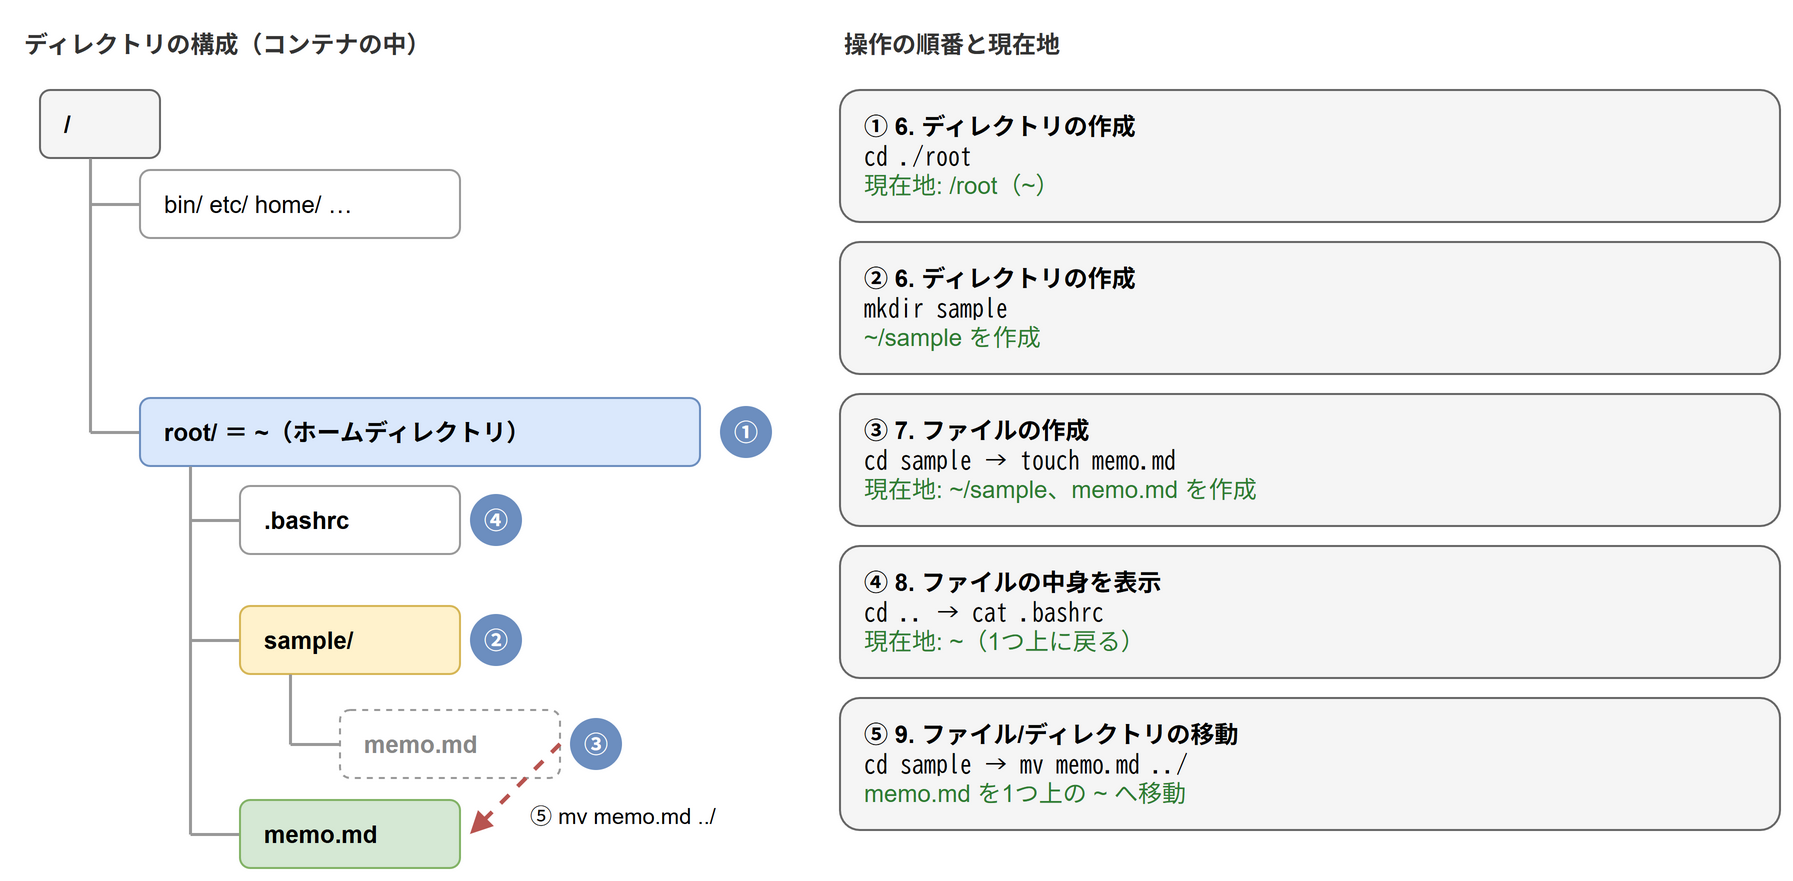

The diagram above was exported from draw.io. Its source (the exported page's mxGraphModel, read from the mxfile embedded in the PNG):
<mxGraphModel grid="1" gridSize="10" page="0">
  <root>
    <mxCell id="0" />
    <mxCell id="1" parent="0" />
    <mxCell id="c2" value="ディレクトリの構成（コンテナの中）" style="text;html=1;whiteSpace=wrap;align=left;verticalAlign=middle;fontSize=12;fontColor=#333333;fontStyle=1;" vertex="1" parent="1">
      <mxGeometry x="20" y="5" width="380" height="24" as="geometry" />
    </mxCell>
    <mxCell id="c3" value="/" style="rounded=1;whiteSpace=wrap;html=1;fontSize=12;fillColor=#f5f5f5;strokeColor=#666666;fontStyle=1;align=left;spacingLeft=10;" vertex="1" parent="1">
      <mxGeometry x="30" y="40" width="60" height="34" as="geometry" />
    </mxCell>
    <mxCell id="c4" value="" style="html=1;endArrow=none;strokeColor=#999999;strokeWidth=1.5;fontSize=12;labelBackgroundColor=none;verticalAlign=bottom;" edge="1" parent="1">
      <mxGeometry relative="1" as="geometry">
        <mxPoint x="55" y="74" as="sourcePoint" />
        <mxPoint x="55" y="211" as="targetPoint" />
      </mxGeometry>
    </mxCell>
    <mxCell id="c5" value="" style="html=1;endArrow=none;strokeColor=#999999;strokeWidth=1.5;fontSize=12;labelBackgroundColor=none;verticalAlign=bottom;" edge="1" parent="1">
      <mxGeometry relative="1" as="geometry">
        <mxPoint x="55" y="97" as="sourcePoint" />
        <mxPoint x="80" y="97" as="targetPoint" />
      </mxGeometry>
    </mxCell>
    <mxCell id="c6" value="bin/ etc/ home/ …" style="rounded=1;whiteSpace=wrap;html=1;fontSize=12;fillColor=#ffffff;strokeColor=#999999;fontStyle=1;align=left;spacingLeft=10;fontStyle=0;" vertex="1" parent="1">
      <mxGeometry x="80" y="80" width="160" height="34" as="geometry" />
    </mxCell>
    <mxCell id="c7" value="" style="html=1;endArrow=none;strokeColor=#999999;strokeWidth=1.5;fontSize=12;labelBackgroundColor=none;verticalAlign=bottom;" edge="1" parent="1">
      <mxGeometry relative="1" as="geometry">
        <mxPoint x="55" y="211" as="sourcePoint" />
        <mxPoint x="80" y="211" as="targetPoint" />
      </mxGeometry>
    </mxCell>
    <mxCell id="c8" value="root/ ＝ ~（ホームディレクトリ）" style="rounded=1;whiteSpace=wrap;html=1;fontSize=12;fillColor=#dae8fc;strokeColor=#6c8ebf;fontStyle=1;align=left;spacingLeft=10;" vertex="1" parent="1">
      <mxGeometry x="80" y="194" width="280" height="34" as="geometry" />
    </mxCell>
    <mxCell id="c9" value="" style="html=1;endArrow=none;strokeColor=#999999;strokeWidth=1.5;fontSize=12;labelBackgroundColor=none;verticalAlign=bottom;" edge="1" parent="1">
      <mxGeometry relative="1" as="geometry">
        <mxPoint x="105" y="228" as="sourcePoint" />
        <mxPoint x="105" y="395" as="targetPoint" />
      </mxGeometry>
    </mxCell>
    <mxCell id="c10" value="" style="html=1;endArrow=none;strokeColor=#999999;strokeWidth=1.5;fontSize=12;labelBackgroundColor=none;verticalAlign=bottom;" edge="1" parent="1">
      <mxGeometry relative="1" as="geometry">
        <mxPoint x="105" y="255" as="sourcePoint" />
        <mxPoint x="130" y="255" as="targetPoint" />
      </mxGeometry>
    </mxCell>
    <mxCell id="c11" value=".bashrc" style="rounded=1;whiteSpace=wrap;html=1;fontSize=12;fillColor=#ffffff;strokeColor=#999999;fontStyle=1;align=left;spacingLeft=10;" vertex="1" parent="1">
      <mxGeometry x="130" y="238" width="110" height="34" as="geometry" />
    </mxCell>
    <mxCell id="c12" value="" style="html=1;endArrow=none;strokeColor=#999999;strokeWidth=1.5;fontSize=12;labelBackgroundColor=none;verticalAlign=bottom;" edge="1" parent="1">
      <mxGeometry relative="1" as="geometry">
        <mxPoint x="105" y="315" as="sourcePoint" />
        <mxPoint x="130" y="315" as="targetPoint" />
      </mxGeometry>
    </mxCell>
    <mxCell id="c13" value="sample/" style="rounded=1;whiteSpace=wrap;html=1;fontSize=12;fillColor=#fff2cc;strokeColor=#d6b656;fontStyle=1;align=left;spacingLeft=10;" vertex="1" parent="1">
      <mxGeometry x="130" y="298" width="110" height="34" as="geometry" />
    </mxCell>
    <mxCell id="c14" value="" style="html=1;endArrow=none;strokeColor=#999999;strokeWidth=1.5;fontSize=12;labelBackgroundColor=none;verticalAlign=bottom;" edge="1" parent="1">
      <mxGeometry relative="1" as="geometry">
        <mxPoint x="155" y="332" as="sourcePoint" />
        <mxPoint x="155" y="367" as="targetPoint" />
      </mxGeometry>
    </mxCell>
    <mxCell id="c15" value="" style="html=1;endArrow=none;strokeColor=#999999;strokeWidth=1.5;fontSize=12;labelBackgroundColor=none;verticalAlign=bottom;" edge="1" parent="1">
      <mxGeometry relative="1" as="geometry">
        <mxPoint x="155" y="367" as="sourcePoint" />
        <mxPoint x="180" y="367" as="targetPoint" />
      </mxGeometry>
    </mxCell>
    <mxCell id="c16" value="memo.md" style="rounded=1;whiteSpace=wrap;html=1;fontSize=12;fillColor=#ffffff;strokeColor=#999999;fontStyle=1;align=left;spacingLeft=10;dashed=1;fontColor=#888888;" vertex="1" parent="1">
      <mxGeometry x="180" y="350" width="110" height="34" as="geometry" />
    </mxCell>
    <mxCell id="c17" value="" style="html=1;endArrow=none;strokeColor=#999999;strokeWidth=1.5;fontSize=12;labelBackgroundColor=none;verticalAlign=bottom;" edge="1" parent="1">
      <mxGeometry relative="1" as="geometry">
        <mxPoint x="105" y="412" as="sourcePoint" />
        <mxPoint x="130" y="412" as="targetPoint" />
      </mxGeometry>
    </mxCell>
    <mxCell id="c18" value="memo.md" style="rounded=1;whiteSpace=wrap;html=1;fontSize=12;fillColor=#d5e8d4;strokeColor=#82b366;fontStyle=1;align=left;spacingLeft=10;" vertex="1" parent="1">
      <mxGeometry x="130" y="395" width="110" height="34" as="geometry" />
    </mxCell>
    <mxCell id="c19" value="" style="html=1;endArrow=none;strokeColor=#999999;strokeWidth=1.5;fontSize=12;labelBackgroundColor=none;verticalAlign=bottom;" edge="1" parent="1">
      <mxGeometry relative="1" as="geometry">
        <mxPoint x="105" y="395" as="sourcePoint" />
        <mxPoint x="105" y="412" as="targetPoint" />
      </mxGeometry>
    </mxCell>
    <mxCell id="c20" value="⑤ mv memo.md ../" style="html=1;endArrow=block;endFill=1;strokeColor=#b85450;strokeWidth=2;fontSize=11;labelBackgroundColor=none;verticalAlign=top;dashed=1;labelPosition=right;align=left;spacingLeft=6;" edge="1" parent="1">
      <mxGeometry relative="1" as="geometry">
        <mxPoint x="290" y="367" as="sourcePoint" />
        <mxPoint x="245" y="412" as="targetPoint" />
      </mxGeometry>
    </mxCell>
    <mxCell id="c21" value="①" style="rounded=1;whiteSpace=wrap;html=1;fontSize=12;fillColor=#6c8ebf;strokeColor=none;fontColor=#ffffff;fontStyle=1;ellipse;" vertex="1" parent="1">
      <mxGeometry x="370" y="198" width="26" height="26" as="geometry" />
    </mxCell>
    <mxCell id="c22" value="②" style="rounded=1;whiteSpace=wrap;html=1;fontSize=12;fillColor=#6c8ebf;strokeColor=none;fontColor=#ffffff;fontStyle=1;ellipse;" vertex="1" parent="1">
      <mxGeometry x="245" y="302" width="26" height="26" as="geometry" />
    </mxCell>
    <mxCell id="c23" value="③" style="rounded=1;whiteSpace=wrap;html=1;fontSize=12;fillColor=#6c8ebf;strokeColor=none;fontColor=#ffffff;fontStyle=1;ellipse;" vertex="1" parent="1">
      <mxGeometry x="295" y="354" width="26" height="26" as="geometry" />
    </mxCell>
    <mxCell id="c24" value="④" style="rounded=1;whiteSpace=wrap;html=1;fontSize=12;fillColor=#6c8ebf;strokeColor=none;fontColor=#ffffff;fontStyle=1;ellipse;" vertex="1" parent="1">
      <mxGeometry x="245" y="242" width="26" height="26" as="geometry" />
    </mxCell>
    <mxCell id="c25" value="操作の順番と現在地" style="text;html=1;whiteSpace=wrap;align=left;verticalAlign=middle;fontSize=12;fontColor=#333333;fontStyle=1;" vertex="1" parent="1">
      <mxGeometry x="430" y="5" width="470" height="24" as="geometry" />
    </mxCell>
    <mxCell id="c26" value="&lt;b&gt;① 6. ディレクトリの作成&lt;/b&gt;&lt;br&gt;&lt;font face=&quot;monospace&quot;&gt;cd ./root&lt;/font&gt;&lt;br&gt;&lt;font color=&quot;#2e7d32&quot;&gt;現在地: /root（~）&lt;/font&gt;" style="rounded=1;whiteSpace=wrap;html=1;fontSize=12;fillColor=#f5f5f5;strokeColor=#666666;align=left;spacingLeft=10;" vertex="1" parent="1">
      <mxGeometry x="430" y="40" width="470" height="66" as="geometry" />
    </mxCell>
    <mxCell id="c27" value="&lt;b&gt;② 6. ディレクトリの作成&lt;/b&gt;&lt;br&gt;&lt;font face=&quot;monospace&quot;&gt;mkdir sample&lt;/font&gt;&lt;br&gt;&lt;font color=&quot;#2e7d32&quot;&gt;~/sample を作成&lt;/font&gt;" style="rounded=1;whiteSpace=wrap;html=1;fontSize=12;fillColor=#f5f5f5;strokeColor=#666666;align=left;spacingLeft=10;" vertex="1" parent="1">
      <mxGeometry x="430" y="116" width="470" height="66" as="geometry" />
    </mxCell>
    <mxCell id="c28" value="&lt;b&gt;③ 7. ファイルの作成&lt;/b&gt;&lt;br&gt;&lt;font face=&quot;monospace&quot;&gt;cd sample → touch memo.md&lt;/font&gt;&lt;br&gt;&lt;font color=&quot;#2e7d32&quot;&gt;現在地: ~/sample、memo.md を作成&lt;/font&gt;" style="rounded=1;whiteSpace=wrap;html=1;fontSize=12;fillColor=#f5f5f5;strokeColor=#666666;align=left;spacingLeft=10;" vertex="1" parent="1">
      <mxGeometry x="430" y="192" width="470" height="66" as="geometry" />
    </mxCell>
    <mxCell id="c29" value="&lt;b&gt;④ 8. ファイルの中身を表示&lt;/b&gt;&lt;br&gt;&lt;font face=&quot;monospace&quot;&gt;cd .. → cat .bashrc&lt;/font&gt;&lt;br&gt;&lt;font color=&quot;#2e7d32&quot;&gt;現在地: ~（1つ上に戻る）&lt;/font&gt;" style="rounded=1;whiteSpace=wrap;html=1;fontSize=12;fillColor=#f5f5f5;strokeColor=#666666;align=left;spacingLeft=10;" vertex="1" parent="1">
      <mxGeometry x="430" y="268" width="470" height="66" as="geometry" />
    </mxCell>
    <mxCell id="c30" value="&lt;b&gt;⑤ 9. ファイル/ディレクトリの移動&lt;/b&gt;&lt;br&gt;&lt;font face=&quot;monospace&quot;&gt;cd sample → mv memo.md ../&lt;/font&gt;&lt;br&gt;&lt;font color=&quot;#2e7d32&quot;&gt;memo.md を1つ上の ~ へ移動&lt;/font&gt;" style="rounded=1;whiteSpace=wrap;html=1;fontSize=12;fillColor=#f5f5f5;strokeColor=#666666;align=left;spacingLeft=10;" vertex="1" parent="1">
      <mxGeometry x="430" y="344" width="470" height="66" as="geometry" />
    </mxCell>
  </root>
</mxGraphModel>